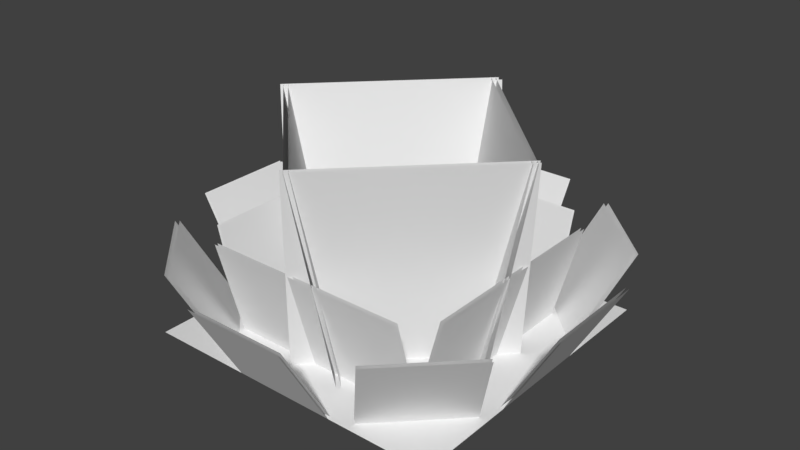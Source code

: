 # Source: minion_goal.blend  (saved by Blender 2.79.0; exported with 4.5.12 LTS)
import bpy
from mathutils import Matrix  # noqa: F401  (used for matrix-valued properties, if any)

bpy.ops.wm.read_factory_settings(use_empty=True)
scene = bpy.context.scene
scene.name = 'Scene'

# ---- collections
col_collection_1 = bpy.data.collections.new('Collection 1'); scene.collection.children.link(col_collection_1)

# ---- materials (node trees are filled in below, after node groups)
mat_material = bpy.data.materials.new('Material')
mat_material.alpha_threshold = 0.0
mat_material.use_transparent_shadow = False
mat_material.roughness = 0.5
mat_material.line_color = (0.0, 0.0, 0.0, 1.0)

# ---- material node trees

# ---- world
world_world = bpy.data.worlds.new('World'); scene.world = world_world
world_world.color = (0.05088, 0.05088, 0.05088)
world_world.use_sun_shadow = False
world_world.sun_shadow_jitter_overblur = 0.0
world_world.cycles.sampling_method = 'MANUAL'

# ---- meshes
me_cube = bpy.data.meshes.new('Cube')
me_cube.from_pydata([(0.6567, 0.1667, 0.2887), (0.49, 0.1667, 2.021e-08), (0.6567, -0.1667, 0.2887), (0.49, -0.1667, -3.383e-10), (-0.5, -0.5, 0.0), (0.5, -0.5, 0.0), (-0.5, 0.5, 0.0), (0.5, 0.5, 0.0), (-0.49, -0.1667, -4.007e-08), (-0.6567, -0.1667, 0.2887), (-0.49, 0.1667, 2.021e-08), (-0.6567, 0.1667, 0.2887), (-0.1667, 0.6567, 0.2887), (-0.1667, 0.49, 1.987e-08), (0.1667, 0.6567, 0.2887), (0.1667, 0.49, 0.0), (0.1667, -0.49, -3.974e-08), (0.1667, -0.6567, 0.2887), (-0.1667, -0.49, 1.987e-08), (-0.1667, -0.6567, 0.2887), (0.3436, 0.5793, 0.2887), (0.2257, 0.4614, 1.987e-08), (0.5793, 0.3436, 0.2887), (0.4614, 0.2257, 0.0), (-0.2257, -0.4614, -3.974e-08), (-0.3436, -0.5793, 0.2887), (-0.4614, -0.2257, 1.987e-08), (-0.5793, -0.3436, 0.2887), (-0.5793, 0.3436, 0.2887), (-0.4614, 0.2257, 1.987e-08), (-0.3436, 0.5793, 0.2887), (-0.2257, 0.4614, 0.0), (0.4614, -0.2257, -3.974e-08), (0.5793, -0.3436, 0.2887), (0.2257, -0.4614, 1.987e-08), (0.3436, -0.5793, 0.2887), (-0.3333, -0.3233, 1.916e-17), (0.3333, -0.3233, -1.916e-17), (-0.3333, -0.4096, 0.322), (0.3333, -0.4096, 0.322), (0.3333, 0.3233, -1.028e-08), (-0.3333, 0.3233, 1.543e-08), (0.3333, 0.4096, 0.322), (-0.3333, 0.4096, 0.322), (0.3233, -0.3333, 3.616e-09), (0.3233, 0.3333, -3.616e-09), (0.4096, -0.3333, 0.322), (0.4096, 0.3333, 0.322), (-0.3233, 0.3333, 2.21e-08), (-0.3233, -0.3333, 1.39e-08), (-0.4096, 0.3333, 0.322), (-0.4096, -0.3333, 0.322), (0.4549, 0.01653, 0.6565), (-0.01653, -0.4549, 0.6565), (0.373, 0.09839, -3.45e-09), (-0.09839, -0.373, -3.45e-09), (-0.4449, -0.01653, 0.6565), (0.02653, 0.4549, 0.6565), (-0.363, -0.09839, -3.45e-09), (0.1084, 0.373, -3.45e-09), (-0.01653, 0.4549, 0.6565), (0.4549, -0.01653, 0.6565), (-0.09839, 0.373, -3.45e-09), (0.373, -0.09839, -3.45e-09), (0.01653, -0.4549, 0.6565), (-0.4549, 0.01653, 0.6565), (0.09839, -0.373, -3.45e-09), (-0.373, 0.09839, -3.45e-09), (0.6667, 0.1667, 0.2887), (0.5, 0.1667, 2.021e-08), (0.6667, -0.1667, 0.2887), (0.5, -0.1667, -3.383e-10), (-0.5, -0.1667, -4.007e-08), (-0.6667, -0.1667, 0.2887), (-0.5, 0.1667, 2.021e-08), (-0.6667, 0.1667, 0.2887), (-0.1667, 0.6667, 0.2887), (-0.1667, 0.5, 1.987e-08), (0.1667, 0.6667, 0.2887), (0.1667, 0.5, 0.0), (0.1667, -0.5, -3.974e-08), (0.1667, -0.6667, 0.2887), (-0.1667, -0.5, 1.987e-08), (-0.1667, -0.6667, 0.2887), (0.3536, 0.5893, 0.2887), (0.2357, 0.4714, 1.987e-08), (0.5893, 0.3536, 0.2887), (0.4714, 0.2357, 0.0), (-0.2357, -0.4714, -3.974e-08), (-0.3536, -0.5893, 0.2887), (-0.4714, -0.2357, 1.987e-08), (-0.5893, -0.3536, 0.2887), (-0.5893, 0.3536, 0.2887), (-0.4714, 0.2357, 1.987e-08), (-0.3536, 0.5893, 0.2887), (-0.2357, 0.4714, 0.0), (0.4714, -0.2357, -3.974e-08), (0.5893, -0.3536, 0.2887), (0.2357, -0.4714, 1.987e-08), (0.3536, -0.5893, 0.2887), (-0.3333, -0.3333, 1.916e-17), (0.3333, -0.3333, -1.916e-17), (-0.3333, -0.4196, 0.322), (0.3333, -0.4196, 0.322), (0.3333, 0.3333, -1.028e-08), (-0.3333, 0.3333, 1.543e-08), (0.3333, 0.4196, 0.322), (-0.3333, 0.4196, 0.322), (0.3333, -0.3333, 3.616e-09), (0.3333, 0.3333, -3.616e-09), (0.4196, -0.3333, 0.322), (0.4196, 0.3333, 0.322), (-0.3333, 0.3333, 2.21e-08), (-0.3333, -0.3333, 1.39e-08), (-0.4196, 0.3333, 0.322), (-0.4196, -0.3333, 0.322), (0.4649, 0.00653, 0.6565), (-0.00653, -0.4649, 0.6565), (0.383, 0.08839, -3.45e-09), (-0.08839, -0.383, -3.45e-09), (-0.4649, -0.00653, 0.6565), (0.00653, 0.4649, 0.6565), (-0.383, -0.08839, -3.45e-09), (0.08839, 0.383, -3.45e-09), (-0.00653, 0.4649, 0.6565), (0.4649, -0.00653, 0.6565), (-0.08839, 0.383, -3.45e-09), (0.383, -0.08839, -3.45e-09), (0.00653, -0.4649, 0.6565), (-0.4649, 0.00653, 0.6565), (0.08839, -0.383, -3.45e-09), (-0.383, 0.08839, -3.45e-09)], [], [(3, 2, 0, 1), (4, 5, 7, 6), (8, 10, 11, 9), (15, 14, 12, 13), (16, 18, 19, 17), (23, 22, 20, 21), (24, 26, 27, 25), (31, 30, 28, 29), (32, 34, 35, 33), (36, 38, 39, 37), (40, 42, 43, 41), (44, 46, 47, 45), (48, 50, 51, 49), (55, 53, 52, 54), (59, 57, 56, 58), (63, 61, 60, 62), (67, 65, 64, 66), (71, 69, 68, 70), (72, 73, 75, 74), (79, 77, 76, 78), (80, 81, 83, 82), (87, 85, 84, 86), (88, 89, 91, 90), (95, 93, 92, 94), (96, 97, 99, 98), (100, 101, 103, 102), (104, 105, 107, 106), (108, 109, 111, 110), (112, 113, 115, 114), (119, 118, 116, 117), (123, 122, 120, 121), (127, 126, 124, 125), (131, 130, 128, 129)])
_uv = me_cube.uv_layers.new(name='UVMap')
_uv.uv.foreach_set('vector', [0.2813, 0.8125, 0.2813, 0.8438, 0.25, 0.8438, 0.25, 0.8125, 0.2656, 0.7188, 0.3594, 0.7188, 0.3594, 0.8125, 0.2656, 0.8125, 0.25, 0.8125, 0.2813, 0.8125, 0.2813, 0.8438, 0.25, 0.8438, 0.2813, 0.8125, 0.2813, 0.8438, 0.25, 0.8438, 0.25, 0.8125, 0.2813, 0.8125, 0.25, 0.8125, 0.25, 0.8438, 0.2813, 0.8438, 0.2813, 0.8125, 0.2813, 0.8438, 0.25, 0.8438, 0.25, 0.8125, 0.25, 0.8125, 0.2813, 0.8125, 0.2813, 0.8438, 0.25, 0.8438, 0.2813, 0.8125, 0.2813, 0.8438, 0.25, 0.8438, 0.25, 0.8125, 0.2813, 0.8125, 0.25, 0.8125, 0.25, 0.8438, 0.2813, 0.8438, 0.1875, 0.8125, 0.1875, 0.8438, 0.25, 0.8438, 0.25, 0.8125, 0.25, 0.8125, 0.25, 0.8438, 0.1875, 0.8438, 0.1875, 0.8125, 0.1875, 0.8125, 0.1875, 0.8438, 0.25, 0.8438, 0.25, 0.8125, 0.25, 0.8125, 0.25, 0.8438, 0.1875, 0.8438, 0.1875, 0.8125, 0.3125, 0.8125, 0.3125, 0.875, 0.375, 0.875, 0.375, 0.8125, 0.3125, 0.8125, 0.3125, 0.875, 0.375, 0.875, 0.375, 0.8125, 0.3125, 0.8125, 0.3125, 0.875, 0.375, 0.875, 0.375, 0.8125, 0.3125, 0.8125, 0.3125, 0.875, 0.375, 0.875, 0.375, 0.8125, 0.2813, 0.8125, 0.25, 0.8125, 0.25, 0.8438, 0.2813, 0.8438, 0.25, 0.8125, 0.25, 0.8438, 0.2813, 0.8438, 0.2813, 0.8125, 0.2813, 0.8125, 0.25, 0.8125, 0.25, 0.8438, 0.2813, 0.8438, 0.2813, 0.8125, 0.2813, 0.8438, 0.25, 0.8438, 0.25, 0.8125, 0.2813, 0.8125, 0.25, 0.8125, 0.25, 0.8438, 0.2813, 0.8438, 0.25, 0.8125, 0.25, 0.8438, 0.2813, 0.8438, 0.2813, 0.8125, 0.2813, 0.8125, 0.25, 0.8125, 0.25, 0.8438, 0.2813, 0.8438, 0.2813, 0.8125, 0.2813, 0.8438, 0.25, 0.8438, 0.25, 0.8125, 0.1875, 0.8125, 0.25, 0.8125, 0.25, 0.8438, 0.1875, 0.8438, 0.25, 0.8125, 0.1875, 0.8125, 0.1875, 0.8438, 0.25, 0.8438, 0.1875, 0.8125, 0.25, 0.8125, 0.25, 0.8438, 0.1875, 0.8438, 0.25, 0.8125, 0.1875, 0.8125, 0.1875, 0.8438, 0.25, 0.8438, 0.3125, 0.8125, 0.375, 0.8125, 0.375, 0.875, 0.3125, 0.875, 0.3125, 0.8125, 0.375, 0.8125, 0.375, 0.875, 0.3125, 0.875, 0.3125, 0.8125, 0.375, 0.8125, 0.375, 0.875, 0.3125, 0.875, 0.3125, 0.8125, 0.375, 0.8125, 0.375, 0.875, 0.3125, 0.875])
me_cube.materials.append(mat_material)
me_cube.use_remesh_preserve_volume = False
me_cube.use_remesh_preserve_attributes = False
me_cube.use_mirror_vertex_groups = False
me_cube.auto_texspace = False
me_cube.update()
arm_armature = bpy.data.armatures.new('Armature')  # bones are not reproduced

# ---- objects
ob_armature = bpy.data.objects.new('Armature', arm_armature)
ob_cube = bpy.data.objects.new('Cube', me_cube)

# ---- transforms, parenting, visibility, modifiers, constraints
ob_armature.location = (0.0, 0.0, 0.0)
ob_armature.lineart.crease_threshold = 0.0
ob_cube.parent = ob_armature
ob_cube.location = (0.0, 0.0, 0.0)
ob_cube.lock_rotations_4d = False
ob_cube.empty_display_type = 'ARROWS'
ob_cube.show_texture_space = True
ob_cube.lineart.crease_threshold = 0.0
_vg = ob_cube.vertex_groups.new(name='small_spikes_top')
_vg.add([0, 2, 9, 11, 12, 14, 17, 19, 20, 22, 25, 27, 28, 30, 33, 35, 68, 70, 73, 75, 76, 78, 81, 83, 84, 86, 89, 91, 92, 94, 97, 99], 1.0, 'REPLACE')
_vg = ob_cube.vertex_groups.new(name='medium_spikes_top')
_vg.add([38, 39, 42, 43, 46, 47, 50, 51, 102, 103, 106, 107, 110, 111, 114, 115], 1.0, 'REPLACE')
_vg = ob_cube.vertex_groups.new(name='big_spikes_top')
_vg.add([52, 53, 56, 57, 60, 61, 64, 65, 116, 117, 120, 121, 124, 125, 128, 129], 1.0, 'REPLACE')
_vg = ob_cube.vertex_groups.new(name='big_spikes_bottom')
_vg.add([54, 55, 58, 59, 62, 63, 66, 67, 118, 119, 122, 123, 126, 127, 130, 131], 1.0, 'REPLACE')
_vg = ob_cube.vertex_groups.new(name='medium_spikes_bottom')
_vg.add([36, 37, 40, 41, 44, 45, 48, 49, 100, 101, 104, 105, 108, 109, 112, 113], 1.0, 'REPLACE')
_vg = ob_cube.vertex_groups.new(name='small_spikes_bottom')
_vg.add([1, 3, 8, 10, 13, 15, 16, 18, 21, 23, 24, 26, 29, 31, 32, 34, 69, 71, 72, 74, 77, 79, 80, 82, 85, 87, 88, 90, 93, 95, 96, 98], 1.0, 'REPLACE')
_vg = ob_cube.vertex_groups.new(name='base')
_vg.add([4, 5, 6, 7], 1.0, 'REPLACE')
_m = ob_cube.modifiers.new('Armature', 'ARMATURE')
_m.object = ob_armature

# ---- collection membership
col_collection_1.objects.link(ob_armature)
col_collection_1.objects.link(ob_cube)

# ---- scene / render settings (as saved in the file)
scene.frame_start = 1; scene.frame_end = 119; scene.frame_set(1)
scene.render.engine = 'BLENDER_EEVEE_NEXT'
scene.render.resolution_percentage = 50
scene.render.fps = 60
scene.render.dither_intensity = 0.0
scene.cycles.use_denoising = False
scene.cycles.samples = 128
scene.cycles.sampling_pattern = 'TABULATED_SOBOL'
scene.cycles.use_adaptive_sampling = False
scene.cycles.use_light_tree = False
scene.cycles.blur_glossy = 0.0
scene.cycles.sample_clamp_indirect = 0.0
scene.view_settings.view_transform = 'Standard'
bpy.context.view_layer.update()

# ---- added for rendering (the .blend has no active camera and no usable light): camera, sun
cam_auto = bpy.data.cameras.new('AutoCamera')
cam_auto.lens = 50.0
cam_auto.sensor_width = 36.0
cam_auto.clip_end = 1000.0
ob_auto_camera = bpy.data.objects.new('AutoCamera', cam_auto)
scene.collection.objects.link(ob_auto_camera)
ob_auto_camera.location = (1.84735, -2.21682, 1.80615)
ob_auto_camera.rotation_euler = (1.09748, -7.21219e-08, 0.694738)
scene.camera = ob_auto_camera
light_auto_sun = bpy.data.lights.new('AutoSun', 'SUN')
light_auto_sun.energy = 3.0
light_auto_sun.angle = 0.0523599
ob_auto_sun = bpy.data.objects.new('AutoSun', light_auto_sun)
scene.collection.objects.link(ob_auto_sun)
ob_auto_sun.rotation_euler = (0.872665, 0.174533, 0.523599)
bpy.context.view_layer.update()
